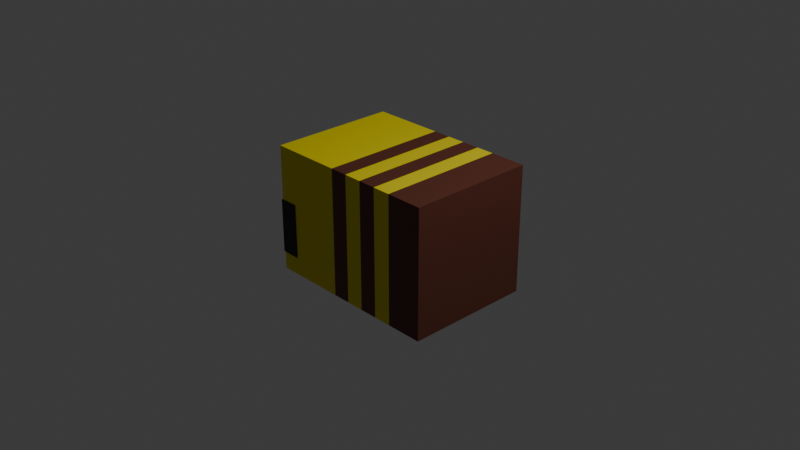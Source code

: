 # Source: bee.blend  (saved by Blender 4.3.34; exported with 4.5.12 LTS)
import bpy
from mathutils import Matrix  # noqa: F401  (used for matrix-valued properties, if any)

bpy.ops.wm.read_factory_settings(use_empty=True)
scene = bpy.context.scene
scene.name = 'Scene'

# ---- collections
col_collection = bpy.data.collections.new('Collection'); scene.collection.children.link(col_collection)

# ---- materials (node trees are filled in below, after node groups)
mat_brown = bpy.data.materials.new('brown')
mat_brown.alpha_threshold = 0.0
mat_brown.roughness = 0.5
mat_brown.line_color = (0.0, 0.0, 0.0, 1.0)
mat_yellow = bpy.data.materials.new('yellow')
mat_black = bpy.data.materials.new('black')
mat_blue = bpy.data.materials.new('blue')

# ---- material node trees
mat_brown.use_nodes = True; mat_brown.node_tree.nodes.clear()
_N = mat_brown.node_tree.nodes; _L = mat_brown.node_tree.links
n0 = _N.new('ShaderNodeOutputMaterial'); n0.name = 'Material Output'; n0.location = (300, 300)
n1 = _N.new('ShaderNodeBsdfPrincipled'); n1.name = 'Principled BSDF'; n1.location = (10, 300)
n1.inputs[0].default_value = (0.1144, 0.0319, 0.0185, 1.0)
n1.inputs[3].default_value = 1.45
_L.new(n1.outputs[0], n0.inputs[0])
n0.is_active_output = True
mat_yellow.use_nodes = True; mat_yellow.node_tree.nodes.clear()
_N = mat_yellow.node_tree.nodes; _L = mat_yellow.node_tree.links
n0 = _N.new('ShaderNodeBsdfPrincipled'); n0.name = 'Principled BSDF'; n0.location = (10, 300)
n0.inputs[0].default_value = (0.8003, 0.6738, 0.0, 1.0)
n1 = _N.new('ShaderNodeOutputMaterial'); n1.name = 'Material Output'; n1.location = (300, 300)
_L.new(n0.outputs[0], n1.inputs[0])
n1.is_active_output = True
mat_black.use_nodes = True; mat_black.node_tree.nodes.clear()
_N = mat_black.node_tree.nodes; _L = mat_black.node_tree.links
n0 = _N.new('ShaderNodeBsdfPrincipled'); n0.name = 'Principled BSDF'; n0.location = (10, 300)
n0.inputs[0].default_value = (0.0, 0.0, 0.0, 1.0)
n1 = _N.new('ShaderNodeOutputMaterial'); n1.name = 'Material Output'; n1.location = (300, 300)
_L.new(n0.outputs[0], n1.inputs[0])
n1.is_active_output = True
mat_blue.use_nodes = True; mat_blue.node_tree.nodes.clear()
_N = mat_blue.node_tree.nodes; _L = mat_blue.node_tree.links
n0 = _N.new('ShaderNodeBsdfPrincipled'); n0.name = 'Principled BSDF'; n0.location = (10, 300)
n0.inputs[0].default_value = (0.2016, 0.5841, 0.6376, 1.0)
n1 = _N.new('ShaderNodeOutputMaterial'); n1.name = 'Material Output'; n1.location = (300, 300)
_L.new(n0.outputs[0], n1.inputs[0])
n1.is_active_output = True

# ---- world
world_world = bpy.data.worlds.new('World'); scene.world = world_world
world_world.use_nodes = True; world_world.node_tree.nodes.clear()
_N = world_world.node_tree.nodes; _L = world_world.node_tree.links
n0 = _N.new('ShaderNodeOutputWorld'); n0.name = 'World Output'; n0.location = (300, 300)
n1 = _N.new('ShaderNodeBackground'); n1.name = 'Background'; n1.location = (10, 300)
n1.inputs[0].default_value = (0.05088, 0.05088, 0.05088, 1.0)
_L.new(n1.outputs[0], n0.inputs[0])
n0.is_active_output = True
world_world.color = (0.05088, 0.05088, 0.05088)
world_world.sun_shadow_jitter_overblur = 0.0

# ---- cameras
cam_camera = bpy.data.cameras.new('Camera')
cam_camera.clip_end = 100.0
cam_camera.ortho_scale = 7.314

# ---- lights
light_light = bpy.data.lights.new('Light', 'POINT')
light_light.energy = 1000.0
light_light.shadow_soft_size = 0.1

# ---- meshes
me_cube = bpy.data.meshes.new('Cube')
me_cube.from_pydata([(1.0, 1.0, 1.0), (1.0, 1.0, -1.0), (1.0, -1.0, 1.0), (1.0, -1.0, -1.0), (-1.0, 1.0, 1.0), (-1.0, 1.0, -1.0), (-1.0, -1.0, 1.0), (-1.0, -1.0, -1.0), (0.8, 1.0, -1.0), (0.6, 1.0, -1.0), (0.4, 1.0, -1.0), (0.2, 1.0, -1.0), (0.0, 1.0, -1.0), (-0.2, 1.0, -1.0), (-0.4, 1.0, -1.0), (-0.6, 1.0, -1.0), (-0.8, 1.0, -1.0), (0.8, -1.0, 1.0), (0.6, -1.0, 1.0), (0.4, -1.0, 1.0), (0.2, -1.0, 1.0), (0.0, -1.0, 1.0), (-0.2, -1.0, 1.0), (-0.4, -1.0, 1.0), (-0.6, -1.0, 1.0), (-0.8, -1.0, 1.0), (-0.8, -1.0, -1.0), (-0.6, -1.0, -1.0), (-0.4, -1.0, -1.0), (-0.2, -1.0, -1.0), (0.0, -1.0, -1.0), (0.2, -1.0, -1.0), (0.4, -1.0, -1.0), (0.6, -1.0, -1.0), (0.8, -1.0, -1.0), (-0.8, 1.0, 1.0), (-0.6, 1.0, 1.0), (-0.4, 1.0, 1.0), (-0.2, 1.0, 1.0), (0.0, 1.0, 1.0), (0.2, 1.0, 1.0), (0.4, 1.0, 1.0), (0.6, 1.0, 1.0), (0.8, 1.0, 1.0), (-1.0, -1.0, -0.7143), (-1.0, -1.0, 0.1429), (-1.0, -1.0, 0.4286), (-1.0, -1.0, 0.7143), (-1.0, 1.0, 0.7143), (-1.0, 1.0, 0.4286), (-1.0, 1.0, 0.1429), (-1.0, 1.0, -0.7143), (-0.8, -1.0, 0.7143), (-0.8, -1.0, 0.4286), (-0.8, -1.0, 0.1429), (-0.8, -1.0, -0.1429), (-0.8, -1.0, -0.4286), (-0.8, -1.0, -0.7143), (-0.8, 1.0, 0.7143), (-0.8, 1.0, 0.4286), (-0.8, 1.0, 0.1429), (-0.8, 1.0, -0.1429), (-0.8, 1.0, -0.4286), (-0.8, 1.0, -0.7143), (-1.0, 0.7143, -1.0), (-1.0, 0.4286, -1.0), (-1.0, 0.1429, -1.0), (-1.0, -0.1429, -1.0), (-1.0, -0.4286, -1.0), (-1.0, -0.7143, -1.0), (-1.0, -0.7143, 1.0), (-1.0, -0.4286, 1.0), (-1.0, -0.1429, 1.0), (-1.0, 0.1429, 1.0), (-1.0, 0.4286, 1.0), (-1.0, 0.7143, 1.0), (-1.0, -0.7143, -0.7143), (-1.0, -0.4286, -0.7143), (-1.0, 0.4286, -0.7143), (-1.0, 0.7143, -0.7143), (-1.0, -0.4286, -0.4286), (-1.0, 0.4286, -0.4286), (-1.0, -0.4286, -0.1429), (-1.0, 0.4286, -0.1429), (-1.0, -0.7143, 0.1429), (-1.0, -0.4286, 0.1429), (-1.0, 0.4286, 0.1429), (-1.0, 0.7143, 0.1429), (-1.0, -0.7143, 0.4286), (-1.0, -0.4286, 0.4286), (-1.0, 0.4286, 0.4286), (-1.0, 0.7143, 0.4286), (-1.0, -0.7143, 0.7143), (-1.0, -0.4286, 0.7143), (-1.0, 0.4286, 0.7143), (-1.0, 0.7143, 0.7143), (-1.011, -1.011, -0.7143), (-1.011, -1.011, -0.4286), (-1.011, -1.011, -0.1429), (-1.011, -1.011, 0.1429), (-1.011, 1.011, 0.1429), (-1.011, 1.011, -0.1429), (-1.011, 1.011, -0.4286), (-1.011, 1.011, -0.7143), (-0.8, -1.016, 0.1429), (-0.8, -1.016, -0.1429), (-0.8, -1.016, -0.4286), (-0.8, -1.016, -0.7143), (-0.8, 1.016, 0.1429), (-0.8, 1.016, -0.1429), (-0.8, 1.016, -0.4286), (-0.8, 1.016, -0.7143), (-1.016, 0.7143, -0.7143), (-1.016, 0.7143, 0.1429), (-1.016, -0.7143, -0.7143), (-1.016, -0.4286, -0.7143), (-1.016, 0.4286, -0.7143), (-1.016, -0.7143, -0.1429), (-1.016, -0.4286, -0.1429), (-1.016, 0.4286, -0.1429), (-1.016, 0.7143, -0.1429), (-1.016, -0.7143, 0.1429), (-1.016, -0.4286, 0.1429), (-1.016, 0.4286, 0.1429), (-1.016, -0.7143, 0.4286), (-1.016, -0.4286, 0.4286), (-1.016, 0.4286, 0.4286), (-1.016, 0.7143, 0.4286), (-1.016, -0.7143, 0.7143), (-1.016, -0.4286, 0.7143), (-1.016, 0.4286, 0.7143), (-1.016, 0.7143, 0.7143), (-1.016, -0.4286, -0.4286), (-1.016, 0.4286, -0.4286), (-1.014, 0.7199, -0.4286), (-1.014, -0.7199, -0.4286), (-1.014, -0.7199, -0.1429), (-1.0, 0.1429, 0.4286), (-1.0, -0.1429, 0.4286), (-1.0, 0.1429, 0.1429), (-1.0, -0.1429, 0.1429), (-1.0, -0.1429, 0.7143), (-1.0, 0.1429, 0.7143), (-1.0, -0.7143, -0.7143), (-1.0, -0.4286, -0.7143), (-1.0, 0.1429, -0.7143), (-1.0, 0.1429, -0.4286), (-1.0, 0.1429, -0.1429), (-1.0, -0.1429, -0.7143), (-1.0, -0.1429, -0.4286), (-1.0, -0.1429, -0.1429), (1.0, 0.7143, 1.0), (1.0, 0.4286, 1.0), (1.0, 0.1429, 1.0), (1.0, -0.1429, 1.0), (1.0, -0.4286, 1.0), (1.0, -0.7143, 1.0), (0.8, 0.7143, 1.0), (0.8, 0.4286, 1.0), (0.8, 0.1429, 1.0), (0.8, -0.1429, 1.0), (0.8, -0.4286, 1.0), (0.8, -0.7143, 1.0), (0.6, 0.7143, 1.0), (0.6, 0.4286, 1.0), (0.6, 0.1429, 1.0), (0.6, -0.1429, 1.0), (0.6, -0.4286, 1.0), (0.6, -0.7143, 1.0), (0.4, 0.7143, 1.0), (0.4, 0.4286, 1.0), (0.4, 0.1429, 1.0), (0.4, -0.1429, 1.0), (0.4, -0.4286, 1.0), (0.4, -0.7143, 1.0), (0.2, 0.7143, 1.0), (0.2, 0.4286, 1.0), (0.2, 0.1429, 1.0), (0.2, -0.1429, 1.0), (0.2, -0.4286, 1.0), (0.2, -0.7143, 1.0), (0.0, 0.7143, 1.0), (0.0, 0.4286, 1.0), (0.0, 0.1429, 1.0), (0.0, -0.1429, 1.0), (0.0, -0.4286, 1.0), (0.0, -0.7143, 1.0), (-0.2, 0.7143, 1.0), (-0.2, 0.4286, 1.0), (-0.2, 0.1429, 1.0), (-0.2, -0.1429, 1.0), (-0.2, -0.4286, 1.0), (-0.2, -0.7143, 1.0), (-0.4, 0.7143, 1.0), (-0.4, 0.4286, 1.0), (-0.4, 0.1429, 1.0), (-0.4, -0.1429, 1.0), (-0.4, -0.4286, 1.0), (-0.4, -0.7143, 1.0), (-0.6, 0.7143, 1.0), (-0.6, 0.4286, 1.0), (-0.6, 0.1429, 1.0), (-0.6, -0.1429, 1.0), (-0.6, -0.4286, 1.0), (-0.6, -0.7143, 1.0), (-0.8, 0.7143, 1.0), (-0.8, 0.4286, 1.0), (-0.8, 0.1429, 1.0), (-0.8, -0.1429, 1.0), (-0.8, -0.4286, 1.0), (-0.8, -0.7143, 1.0), (1.0, 1.0, 0.7143), (1.0, 1.0, 0.4286), (1.0, 1.0, 0.1429), (1.0, 1.0, -0.1429), (1.0, 1.0, -0.4286), (1.0, 1.0, -0.7143), (-0.6, 1.0, 0.7143), (-0.6, 1.0, 0.4286), (-0.6, 1.0, 0.1429), (-0.6, 1.0, -0.1429), (-0.6, 1.0, -0.4286), (-0.6, 1.0, -0.7143), (-0.4, 1.0, 0.7143), (-0.4, 1.0, 0.4286), (-0.4, 1.0, 0.1429), (-0.4, 1.0, -0.1429), (-0.4, 1.0, -0.4286), (-0.4, 1.0, -0.7143), (-0.2, 1.0, 0.7143), (-0.2, 1.0, 0.4286), (-0.2, 1.0, 0.1429), (-0.2, 1.0, -0.1429), (-0.2, 1.0, -0.4286), (-0.2, 1.0, -0.7143), (0.0, 1.0, 0.7143), (0.0, 1.0, 0.4286), (0.0, 1.0, 0.1429), (0.0, 1.0, -0.1429), (0.0, 1.0, -0.4286), (0.0, 1.0, -0.7143), (0.2, 1.0, 0.7143), (0.2, 1.0, 0.4286), (0.2, 1.0, 0.1429), (0.2, 1.0, -0.1429), (0.2, 1.0, -0.4286), (0.2, 1.0, -0.7143), (0.4, 1.0, 0.7143), (0.4, 1.0, 0.4286), (0.4, 1.0, 0.1429), (0.4, 1.0, -0.1429), (0.4, 1.0, -0.4286), (0.4, 1.0, -0.7143), (0.6, 1.0, 0.7143), (0.6, 1.0, 0.4286), (0.6, 1.0, 0.1429), (0.6, 1.0, -0.1429), (0.6, 1.0, -0.4286), (0.6, 1.0, -0.7143), (0.8, 1.0, 0.7143), (0.8, 1.0, 0.4286), (0.8, 1.0, 0.1429), (0.8, 1.0, -0.1429), (0.8, 1.0, -0.4286), (0.8, 1.0, -0.7143), (1.0, -0.7143, -1.0), (1.0, -0.4286, -1.0), (1.0, -0.1429, -1.0), (1.0, 0.1429, -1.0), (1.0, 0.4286, -1.0), (1.0, 0.7143, -1.0), (-0.8, 0.7143, -1.0), (-0.8, 0.4286, -1.0), (-0.8, 0.1429, -1.0), (-0.8, -0.1429, -1.0), (-0.8, -0.4286, -1.0), (-0.8, -0.7143, -1.0), (-0.6, 0.7143, -1.0), (-0.6, 0.4286, -1.0), (-0.6, 0.1429, -1.0), (-0.6, -0.1429, -1.0), (-0.6, -0.4286, -1.0), (-0.6, -0.7143, -1.0), (-0.4, 0.7143, -1.0), (-0.4, 0.4286, -1.0), (-0.4, 0.1429, -1.0), (-0.4, -0.1429, -1.0), (-0.4, -0.4286, -1.0), (-0.4, -0.7143, -1.0), (-0.2, 0.7143, -1.0), (-0.2, 0.4286, -1.0), (-0.2, 0.1429, -1.0), (-0.2, -0.1429, -1.0), (-0.2, -0.4286, -1.0), (-0.2, -0.7143, -1.0), (0.0, 0.7143, -1.0), (0.0, 0.4286, -1.0), (0.0, 0.1429, -1.0), (0.0, -0.1429, -1.0), (0.0, -0.4286, -1.0), (0.0, -0.7143, -1.0), (0.2, 0.7143, -1.0), (0.2, 0.4286, -1.0), (0.2, 0.1429, -1.0), (0.2, -0.1429, -1.0), (0.2, -0.4286, -1.0), (0.2, -0.7143, -1.0), (0.4, 0.7143, -1.0), (0.4, 0.4286, -1.0), (0.4, 0.1429, -1.0), (0.4, -0.1429, -1.0), (0.4, -0.4286, -1.0), (0.4, -0.7143, -1.0), (0.6, 0.7143, -1.0), (0.6, 0.4286, -1.0), (0.6, 0.1429, -1.0), (0.6, -0.1429, -1.0), (0.6, -0.4286, -1.0), (0.6, -0.7143, -1.0), (0.8, 0.7143, -1.0), (0.8, 0.4286, -1.0), (0.8, 0.1429, -1.0), (0.8, -0.1429, -1.0), (0.8, -0.4286, -1.0), (0.8, -0.7143, -1.0), (1.0, -1.0, 0.7143), (1.0, -1.0, 0.4286), (1.0, -1.0, 0.1429), (1.0, -1.0, -0.1429), (1.0, -1.0, -0.4286), (1.0, -1.0, -0.7143), (0.8, -1.0, 0.7143), (0.8, -1.0, 0.4286), (0.8, -1.0, 0.1429), (0.8, -1.0, -0.1429), (0.8, -1.0, -0.4286), (0.8, -1.0, -0.7143), (0.6, -1.0, 0.7143), (0.6, -1.0, 0.4286), (0.6, -1.0, 0.1429), (0.6, -1.0, -0.1429), (0.6, -1.0, -0.4286), (0.6, -1.0, -0.7143), (0.4, -1.0, 0.7143), (0.4, -1.0, 0.4286), (0.4, -1.0, 0.1429), (0.4, -1.0, -0.1429), (0.4, -1.0, -0.4286), (0.4, -1.0, -0.7143), (0.2, -1.0, 0.7143), (0.2, -1.0, 0.4286), (0.2, -1.0, 0.1429), (0.2, -1.0, -0.1429), (0.2, -1.0, -0.4286), (0.2, -1.0, -0.7143), (0.0, -1.0, 0.7143), (0.0, -1.0, 0.4286), (0.0, -1.0, 0.1429), (0.0, -1.0, -0.1429), (0.0, -1.0, -0.4286), (0.0, -1.0, -0.7143), (-0.2, -1.0, 0.7143), (-0.2, -1.0, 0.4286), (-0.2, -1.0, 0.1429), (-0.2, -1.0, -0.1429), (-0.2, -1.0, -0.4286), (-0.2, -1.0, -0.7143), (-0.4, -1.0, 0.7143), (-0.4, -1.0, 0.4286), (-0.4, -1.0, 0.1429), (-0.4, -1.0, -0.1429), (-0.4, -1.0, -0.4286), (-0.4, -1.0, -0.7143), (-0.6, -1.0, 0.7143), (-0.6, -1.0, 0.4286), (-0.6, -1.0, 0.1429), (-0.6, -1.0, -0.1429), (-0.6, -1.0, -0.4286), (-0.6, -1.0, -0.7143), (1.0, 0.7143, -0.4286), (1.0, 0.4286, -0.4286), (1.0, 0.1429, -0.4286), (1.0, -0.1429, -0.4286), (1.0, -0.4286, -0.4286), (1.0, -0.7143, -0.4286), (1.0, 0.7143, -0.7143), (1.0, 0.4286, -0.7143), (1.0, 0.1429, -0.7143), (1.0, -0.1429, -0.7143), (1.0, -0.4286, -0.7143), (1.0, -0.7143, -0.7143), (1.0, 0.7143, -0.1429), (1.0, 0.4286, -0.1429), (1.0, 0.1429, -0.1429), (1.0, -0.1429, -0.1429), (1.0, -0.4286, -0.1429), (1.0, -0.7143, -0.1429), (1.0, 0.7143, 0.1429), (1.0, 0.4286, 0.1429), (1.0, 0.1429, 0.1429), (1.0, -0.1429, 0.1429), (1.0, -0.4286, 0.1429), (1.0, -0.7143, 0.1429), (1.0, 0.7143, 0.7143), (1.0, 0.4286, 0.7143), (1.0, 0.1429, 0.7143), (1.0, -0.1429, 0.7143), (1.0, -0.4286, 0.7143), (1.0, -0.7143, 0.7143), (1.0, 0.7143, 0.4286), (1.0, 0.4286, 0.4286), (1.0, 0.1429, 0.4286), (1.0, -0.1429, 0.4286), (1.0, -0.4286, 0.4286), (1.0, -0.7143, 0.4286)], [], [(264, 216, 1, 8), (324, 265, 3, 34), (57, 44, 7, 26), (57, 378, 377, 56), (156, 162, 17, 2), (162, 168, 18, 17), (168, 174, 19, 18), (174, 180, 20, 19), (180, 186, 21, 20), (186, 192, 22, 21), (192, 198, 23, 22), (198, 204, 24, 23), (204, 210, 25, 24), (330, 336, 34, 3), (336, 342, 33, 34), (342, 348, 32, 33), (348, 354, 31, 32), (354, 360, 30, 31), (360, 366, 29, 30), (366, 372, 28, 29), (372, 378, 27, 28), (56, 377, 376, 55), (16, 271, 64, 5), (276, 282, 27, 26), (282, 288, 28, 27), (288, 294, 29, 28), (294, 300, 30, 29), (300, 306, 31, 30), (306, 312, 32, 31), (312, 318, 33, 32), (318, 324, 34, 33), (51, 63, 16, 5), (26, 27, 378, 57), (222, 228, 14, 15), (228, 234, 13, 14), (234, 240, 12, 13), (240, 246, 11, 12), (246, 252, 10, 11), (252, 258, 9, 10), (258, 264, 8, 9), (84, 85, 122, 121), (50, 49, 59, 60), (45, 54, 53, 46), (61, 62, 110, 109), (46, 47, 92, 88), (45, 84, 121, 99), (60, 61, 109, 108), (95, 91, 127, 131), (90, 94, 130, 126), (79, 78, 116, 112), (49, 91, 95, 48), (49, 50, 87, 91), (93, 89, 125, 129), (98, 105, 104, 99), (124, 128, 129, 125), (126, 130, 131, 127), (117, 121, 122, 118), (119, 123, 113, 120), (101, 120, 113, 100), (98, 99, 121, 117), (85, 82, 118, 122), (62, 63, 111, 110), (86, 87, 113, 123), (83, 86, 123, 119), (50, 60, 108, 100), (63, 51, 103, 111), (89, 88, 124, 125), (82, 80, 132, 118), (54, 45, 99, 104), (91, 90, 126, 127), (81, 83, 119, 133), (44, 57, 107, 96), (80, 77, 115, 132), (51, 79, 112, 103), (92, 93, 129, 128), (55, 54, 104, 105), (78, 81, 133, 116), (87, 50, 100, 113), (94, 95, 131, 130), (56, 55, 105, 106), (143, 44, 96, 114), (88, 92, 128, 124), (57, 56, 106, 107), (144, 76, 114, 115), (102, 134, 120, 101), (119, 120, 134, 133), (102, 103, 112, 134), (116, 133, 134, 112), (103, 102, 110, 111), (102, 101, 109, 110), (101, 100, 108, 109), (97, 106, 105, 98), (96, 107, 106, 97), (135, 136, 118, 132), (97, 98, 136, 135), (97, 135, 114, 96), (115, 114, 135, 132), (75, 4, 48, 95), (75, 95, 94, 74), (46, 88, 84, 45), (85, 84, 88, 89), (87, 86, 90, 91), (138, 140, 85, 89), (90, 86, 139, 137), (137, 139, 140, 138), (141, 142, 137, 138), (72, 73, 142, 141), (73, 74, 94, 142), (90, 137, 142, 94), (47, 6, 70, 92), (71, 93, 92, 70), (71, 72, 141, 93), (89, 93, 141, 138), (68, 69, 76, 144), (69, 7, 44, 76), (64, 65, 78, 79), (51, 5, 64, 79), (150, 140, 139, 147), (67, 148, 145, 66), (148, 149, 146, 145), (149, 150, 147, 146), (66, 145, 78, 65), (81, 78, 145, 146), (83, 81, 146, 147), (86, 83, 147, 139), (85, 140, 150, 82), (82, 150, 149, 80), (80, 149, 148, 77), (67, 68, 144, 148), (46, 53, 52, 47), (47, 52, 25, 6), (49, 48, 58, 59), (35, 58, 48, 4), (36, 35, 205, 199), (199, 205, 206, 200), (200, 206, 207, 201), (201, 207, 208, 202), (202, 208, 209, 203), (203, 209, 210, 204), (37, 36, 199, 193), (193, 199, 200, 194), (194, 200, 201, 195), (195, 201, 202, 196), (196, 202, 203, 197), (197, 203, 204, 198), (38, 37, 193, 187), (187, 193, 194, 188), (188, 194, 195, 189), (189, 195, 196, 190), (190, 196, 197, 191), (191, 197, 198, 192), (39, 38, 187, 181), (181, 187, 188, 182), (182, 188, 189, 183), (183, 189, 190, 184), (184, 190, 191, 185), (185, 191, 192, 186), (40, 39, 181, 175), (175, 181, 182, 176), (176, 182, 183, 177), (177, 183, 184, 178), (178, 184, 185, 179), (179, 185, 186, 180), (41, 40, 175, 169), (169, 175, 176, 170), (170, 176, 177, 171), (171, 177, 178, 172), (172, 178, 179, 173), (173, 179, 180, 174), (42, 41, 169, 163), (163, 169, 170, 164), (164, 170, 171, 165), (165, 171, 172, 166), (166, 172, 173, 167), (167, 173, 174, 168), (43, 42, 163, 157), (157, 163, 164, 158), (158, 164, 165, 159), (159, 165, 166, 160), (160, 166, 167, 161), (161, 167, 168, 162), (0, 43, 157, 151), (151, 157, 158, 152), (152, 158, 159, 153), (153, 159, 160, 154), (154, 160, 161, 155), (155, 161, 162, 156), (42, 43, 259, 253), (253, 259, 260, 254), (254, 260, 261, 255), (255, 261, 262, 256), (256, 262, 263, 257), (257, 263, 264, 258), (41, 42, 253, 247), (247, 253, 254, 248), (248, 254, 255, 249), (249, 255, 256, 250), (250, 256, 257, 251), (251, 257, 258, 252), (40, 41, 247, 241), (241, 247, 248, 242), (242, 248, 249, 243), (243, 249, 250, 244), (244, 250, 251, 245), (245, 251, 252, 246), (39, 40, 241, 235), (235, 241, 242, 236), (236, 242, 243, 237), (237, 243, 244, 238), (238, 244, 245, 239), (239, 245, 246, 240), (38, 39, 235, 229), (229, 235, 236, 230), (230, 236, 237, 231), (231, 237, 238, 232), (232, 238, 239, 233), (233, 239, 240, 234), (37, 38, 229, 223), (223, 229, 230, 224), (224, 230, 231, 225), (225, 231, 232, 226), (226, 232, 233, 227), (227, 233, 234, 228), (36, 37, 223, 217), (217, 223, 224, 218), (218, 224, 225, 219), (219, 225, 226, 220), (220, 226, 227, 221), (221, 227, 228, 222), (43, 0, 211, 259), (259, 211, 212, 260), (260, 212, 213, 261), (261, 213, 214, 262), (262, 214, 215, 263), (263, 215, 216, 264), (9, 8, 319, 313), (313, 319, 320, 314), (314, 320, 321, 315), (315, 321, 322, 316), (316, 322, 323, 317), (317, 323, 324, 318), (10, 9, 313, 307), (307, 313, 314, 308), (308, 314, 315, 309), (309, 315, 316, 310), (310, 316, 317, 311), (311, 317, 318, 312), (11, 10, 307, 301), (301, 307, 308, 302), (302, 308, 309, 303), (303, 309, 310, 304), (304, 310, 311, 305), (305, 311, 312, 306), (12, 11, 301, 295), (295, 301, 302, 296), (296, 302, 303, 297), (297, 303, 304, 298), (298, 304, 305, 299), (299, 305, 306, 300), (13, 12, 295, 289), (289, 295, 296, 290), (290, 296, 297, 291), (291, 297, 298, 292), (292, 298, 299, 293), (293, 299, 300, 294), (14, 13, 289, 283), (283, 289, 290, 284), (284, 290, 291, 285), (285, 291, 292, 286), (286, 292, 293, 287), (287, 293, 294, 288), (15, 14, 283, 277), (277, 283, 284, 278), (278, 284, 285, 279), (279, 285, 286, 280), (280, 286, 287, 281), (281, 287, 288, 282), (16, 15, 277, 271), (271, 277, 278, 272), (272, 278, 279, 273), (273, 279, 280, 274), (274, 280, 281, 275), (275, 281, 282, 276), (8, 1, 270, 319), (319, 270, 269, 320), (320, 269, 268, 321), (321, 268, 267, 322), (322, 267, 266, 323), (323, 266, 265, 324), (23, 24, 373, 367), (367, 373, 374, 368), (368, 374, 375, 369), (369, 375, 376, 370), (370, 376, 377, 371), (371, 377, 378, 372), (22, 23, 367, 361), (361, 367, 368, 362), (362, 368, 369, 363), (363, 369, 370, 364), (364, 370, 371, 365), (365, 371, 372, 366), (21, 22, 361, 355), (355, 361, 362, 356), (356, 362, 363, 357), (357, 363, 364, 358), (358, 364, 365, 359), (359, 365, 366, 360), (20, 21, 355, 349), (349, 355, 356, 350), (350, 356, 357, 351), (351, 357, 358, 352), (352, 358, 359, 353), (353, 359, 360, 354), (19, 20, 349, 343), (343, 349, 350, 344), (344, 350, 351, 345), (345, 351, 352, 346), (346, 352, 353, 347), (347, 353, 354, 348), (18, 19, 343, 337), (337, 343, 344, 338), (338, 344, 345, 339), (339, 345, 346, 340), (340, 346, 347, 341), (341, 347, 348, 342), (17, 18, 337, 331), (331, 337, 338, 332), (332, 338, 339, 333), (333, 339, 340, 334), (334, 340, 341, 335), (335, 341, 342, 336), (2, 17, 331, 325), (325, 331, 332, 326), (326, 332, 333, 327), (327, 333, 334, 328), (328, 334, 335, 329), (329, 335, 336, 330), (390, 384, 329, 330), (216, 215, 379, 385), (385, 379, 380, 386), (386, 380, 381, 387), (387, 381, 382, 388), (388, 382, 383, 389), (389, 383, 384, 390), (391, 214, 213, 397), (328, 396, 402, 327), (396, 395, 401, 402), (395, 394, 400, 401), (394, 393, 399, 400), (393, 392, 398, 399), (392, 391, 397, 398), (414, 408, 325, 326), (212, 211, 403, 409), (409, 403, 404, 410), (410, 404, 405, 411), (411, 405, 406, 412), (412, 406, 407, 413), (413, 407, 408, 414), (2, 325, 408, 156), (156, 408, 407, 155), (155, 407, 406, 154), (154, 406, 405, 153), (153, 405, 404, 152), (152, 404, 403, 151), (151, 403, 211, 0), (212, 409, 397, 213), (398, 397, 409, 410), (399, 398, 410, 411), (400, 399, 411, 412), (401, 400, 412, 413), (326, 327, 402, 414), (402, 401, 413, 414), (328, 329, 384, 396), (384, 383, 395, 396), (383, 382, 394, 395), (382, 381, 393, 394), (381, 380, 392, 393), (380, 379, 391, 392), (214, 391, 379, 215), (330, 3, 265, 390), (265, 266, 389, 390), (266, 267, 388, 389), (267, 268, 387, 388), (268, 269, 386, 387), (269, 270, 385, 386), (216, 385, 270, 1), (65, 64, 271, 272), (66, 65, 272, 273), (67, 66, 273, 274), (68, 67, 274, 275), (69, 68, 275, 276), (7, 69, 276, 26), (55, 376, 375, 54), (54, 375, 374, 53), (53, 374, 373, 52), (24, 25, 52, 373), (6, 25, 210, 70), (70, 210, 209, 71), (71, 209, 208, 72), (72, 208, 207, 73), (73, 207, 206, 74), (74, 206, 205, 75), (75, 205, 35, 4), (15, 16, 63, 222), (63, 62, 221, 222), (62, 61, 220, 221), (61, 60, 219, 220), (60, 59, 218, 219), (59, 58, 217, 218), (36, 217, 58, 35)])
me_cube.polygons.foreach_set('material_index', [0, 0, 1, 1, 0, 0, 1, 0, 1, 0, 1, 1, 1, 0, 0, 1, 0, 1, 0, 1, 1, 1, 1, 1, 1, 1, 0, 1, 0, 1, 0, 1, 1, 1, 1, 0, 1, 0, 1, 0, 3, 1, 1, 2, 1, 2, 2, 2, 2, 2, 1, 1, 2, 2, 2, 2, 3, 3, 2, 2, 3, 2, 3, 3, 2, 2, 2, 2, 2, 2, 2, 2, 2, 2, 2, 2, 2, 2, 2, 2, 2, 2, 2, 2, 2, 2, 2, 2, 2, 2, 2, 2, 2, 2, 2, 2, 2, 1, 1, 1, 1, 1, 1, 1, 1, 1, 1, 1, 1, 1, 1, 1, 1, 1, 1, 1, 1, 1, 1, 1, 1, 1, 1, 1, 1, 1, 1, 1, 1, 1, 1, 1, 1, 1, 1, 1, 1, 1, 1, 1, 1, 1, 1, 1, 1, 1, 1, 1, 1, 1, 1, 0, 0, 0, 0, 0, 0, 1, 1, 1, 1, 1, 1, 0, 0, 0, 0, 0, 0, 1, 1, 1, 1, 1, 1, 0, 0, 0, 0, 0, 0, 0, 0, 0, 0, 0, 0, 0, 0, 0, 0, 0, 0, 1, 1, 1, 1, 1, 1, 0, 0, 0, 0, 0, 0, 1, 1, 1, 1, 1, 1, 0, 0, 0, 0, 0, 0, 1, 1, 1, 1, 1, 1, 1, 1, 1, 1, 1, 1, 0, 0, 0, 0, 0, 0, 0, 0, 0, 0, 0, 0, 1, 1, 1, 1, 1, 1, 0, 0, 0, 0, 0, 0, 1, 1, 1, 1, 1, 1, 0, 0, 0, 0, 0, 0, 1, 1, 1, 1, 1, 1, 1, 1, 1, 1, 1, 1, 1, 1, 1, 1, 1, 1, 0, 0, 0, 0, 0, 0, 1, 1, 1, 1, 1, 1, 1, 1, 1, 1, 1, 1, 0, 0, 0, 0, 0, 0, 1, 1, 1, 1, 1, 1, 0, 0, 0, 0, 0, 0, 1, 1, 1, 1, 1, 1, 0, 0, 0, 0, 0, 0, 0, 0, 0, 0, 0, 0, 0, 0, 0, 0, 0, 0, 0, 0, 0, 0, 0, 0, 0, 0, 0, 0, 0, 0, 0, 0, 0, 0, 0, 0, 0, 0, 0, 0, 0, 0, 0, 0, 0, 0, 0, 0, 0, 0, 0, 0, 0, 0, 0, 0, 0, 0, 0, 0, 0, 1, 1, 1, 1, 1, 1, 1, 1, 1, 1, 1, 1, 1, 1, 1, 1, 1, 1, 1, 1, 1, 1, 1, 1])
_uv = me_cube.uv_layers.new(name='UVMap')
_uv.uv.foreach_set('vector', [0.4107, 0.475, 0.4107, 0.5, 0.375, 0.5, 0.375, 0.475, 0.35, 0.7143, 0.375, 0.7143, 0.375, 0.75, 0.35, 0.75, 0.4107, 0.975, 0.4107, 1.0, 0.375, 1.0, 0.375, 0.975, 0.4107, 0.975, 0.4107, 0.95, 0.4464, 0.95, 0.4464, 0.975, 0.625, 0.7143, 0.65, 0.7143, 0.65, 0.75, 0.625, 0.75, 0.65, 0.7143, 0.675, 0.7143, 0.675, 0.75, 0.65, 0.75, 0.675, 0.7143, 0.7, 0.7143, 0.7, 0.75, 0.675, 0.75, 0.7, 0.7143, 0.725, 0.7143, 0.725, 0.75, 0.7, 0.75, 0.725, 0.7143, 0.75, 0.7143, 0.75, 0.75, 0.725, 0.75, 0.75, 0.7143, 0.775, 0.7143, 0.775, 0.75, 0.75, 0.75, 0.775, 0.7143, 0.8, 0.7143, 0.8, 0.75, 0.775, 0.75, 0.8, 0.7143, 0.825, 0.7143, 0.825, 0.75, 0.8, 0.75, 0.825, 0.7143, 0.85, 0.7143, 0.85, 0.75, 0.825, 0.75, 0.4107, 0.75, 0.4107, 0.775, 0.375, 0.775, 0.375, 0.75, 0.4107, 0.775, 0.4107, 0.8, 0.375, 0.8, 0.375, 0.775, 0.4107, 0.8, 0.4107, 0.825, 0.375, 0.825, 0.375, 0.8, 0.4107, 0.825, 0.4107, 0.85, 0.375, 0.85, 0.375, 0.825, 0.4107, 0.85, 0.4107, 0.875, 0.375, 0.875, 0.375, 0.85, 0.4107, 0.875, 0.4107, 0.9, 0.375, 0.9, 0.375, 0.875, 0.4107, 0.9, 0.4107, 0.925, 0.375, 0.925, 0.375, 0.9, 0.4107, 0.925, 0.4107, 0.95, 0.375, 0.95, 0.375, 0.925, 0.4464, 0.975, 0.4464, 0.95, 0.4821, 0.95, 0.4821, 0.975, 0.15, 0.5, 0.15, 0.5357, 0.125, 0.5357, 0.125, 0.5, 0.15, 0.7143, 0.175, 0.7143, 0.175, 0.75, 0.15, 0.75, 0.175, 0.7143, 0.2, 0.7143, 0.2, 0.75, 0.175, 0.75, 0.2, 0.7143, 0.225, 0.7143, 0.225, 0.75, 0.2, 0.75, 0.225, 0.7143, 0.25, 0.7143, 0.25, 0.75, 0.225, 0.75, 0.25, 0.7143, 0.275, 0.7143, 0.275, 0.75, 0.25, 0.75, 0.275, 0.7143, 0.3, 0.7143, 0.3, 0.75, 0.275, 0.75, 0.3, 0.7143, 0.325, 0.7143, 0.325, 0.75, 0.3, 0.75, 0.325, 0.7143, 0.35, 0.7143, 0.35, 0.75, 0.325, 0.75, 0.4107, 0.25, 0.4107, 0.275, 0.375, 0.275, 0.375, 0.25, 0.375, 0.975, 0.375, 0.95, 0.4107, 0.95, 0.4107, 0.975, 0.4107, 0.3, 0.4107, 0.325, 0.375, 0.325, 0.375, 0.3, 0.4107, 0.325, 0.4107, 0.35, 0.375, 0.35, 0.375, 0.325, 0.4107, 0.35, 0.4107, 0.375, 0.375, 0.375, 0.375, 0.35, 0.4107, 0.375, 0.4107, 0.4, 0.375, 0.4, 0.375, 0.375, 0.4107, 0.4, 0.4107, 0.425, 0.375, 0.425, 0.375, 0.4, 0.4107, 0.425, 0.4107, 0.45, 0.375, 0.45, 0.375, 0.425, 0.4107, 0.45, 0.4107, 0.475, 0.375, 0.475, 0.375, 0.45, 0.5179, 0.03571, 0.5179, 0.07143, 0.5179, 0.07143, 0.5179, 0.03571, 0.5179, 0.25, 0.5536, 0.25, 0.5536, 0.275, 0.5179, 0.275, 0.5179, 1.0, 0.5179, 0.975, 0.5536, 0.975, 0.5536, 0.0, 0.4821, 0.275, 0.4464, 0.275, 0.4464, 0.275, 0.4821, 0.275, 0.5536, 0.0, 0.5893, 0.0, 0.5893, 0.03571, 0.5536, 0.03571, 0.5179, 0.0, 0.5179, 0.03571, 0.5179, 0.03571, 0.5179, 0.0, 0.5179, 0.275, 0.4821, 0.275, 0.4821, 0.275, 0.5179, 0.275, 0.5893, 0.2143, 0.5536, 0.2143, 0.5536, 0.2143, 0.5893, 0.2143, 0.5536, 0.1786, 0.5893, 0.1786, 0.5893, 0.1786, 0.5536, 0.1786, 0.4107, 0.2143, 0.4107, 0.1786, 0.4107, 0.1786, 0.4107, 0.2143, 0.5536, 0.25, 0.5536, 0.2143, 0.5893, 0.2143, 0.5893, 0.25, 0.5536, 0.25, 0.5179, 0.25, 0.5179, 0.2143, 0.5536, 0.2143, 0.5893, 0.07143, 0.5536, 0.07143, 0.5536, 0.07143, 0.5893, 0.07143, 0.4821, 0.0, 0.4821, 0.975, 0.5179, 0.975, 0.5179, 1.0, 0.5536, 0.03571, 0.5893, 0.03571, 0.5893, 0.07143, 0.5536, 0.07143, 0.5536, 0.1786, 0.5893, 0.1786, 0.5893, 0.2143, 0.5536, 0.2143, 0.4821, 0.03571, 0.5179, 0.03571, 0.5179, 0.07143, 0.4821, 0.07143, 0.4821, 0.1786, 0.5179, 0.1786, 0.5179, 0.2143, 0.4821, 0.2143, 0.0, 0.0, 0.4821, 0.2143, 0.5179, 0.2143, 0.5179, 0.25, 0.4821, 0.0, 0.5179, 0.0, 0.5179, 0.03571, 0.4821, 0.03571, 0.5179, 0.07143, 0.4821, 0.07143, 0.4821, 0.07143, 0.5179, 0.07143, 0.4464, 0.275, 0.4107, 0.275, 0.4107, 0.275, 0.4464, 0.275, 0.5179, 0.1786, 0.5179, 0.2143, 0.5179, 0.2143, 0.5179, 0.1786, 0.4821, 0.1786, 0.5179, 0.1786, 0.5179, 0.1786, 0.4821, 0.1786, 0.5179, 0.25, 0.5179, 0.275, 0.5179, 0.275, 0.5179, 0.25, 0.4107, 0.275, 0.4107, 0.25, 0.4107, 0.25, 0.4107, 0.275, 0.5536, 0.07143, 0.5536, 0.03571, 0.5536, 0.03571, 0.5536, 0.07143, 0.4821, 0.07143, 0.4464, 0.07143, 0.4464, 0.07143, 0.4821, 0.07143, 0.5179, 0.975, 0.5179, 1.0, 0.5179, 1.0, 0.5179, 0.975, 0.5536, 0.2143, 0.5536, 0.1786, 0.5536, 0.1786, 0.5536, 0.2143, 0.4464, 0.1786, 0.4821, 0.1786, 0.4821, 0.1786, 0.4464, 0.1786, 0.4107, 1.0, 0.4107, 0.975, 0.4107, 0.975, 0.4107, 1.0, 0.4464, 0.07143, 0.4107, 0.07143, 0.4107, 0.07143, 0.4464, 0.07143, 0.4107, 0.25, 0.4107, 0.2143, 0.4107, 0.2143, 0.4107, 0.25, 0.5893, 0.03571, 0.5893, 0.07143, 0.5893, 0.07143, 0.5893, 0.03571, 0.4821, 0.975, 0.5179, 0.975, 0.5179, 0.975, 0.4821, 0.975, 0.4107, 0.1786, 0.4464, 0.1786, 0.4464, 0.1786, 0.4107, 0.1786, 0.5179, 0.2143, 0.5179, 0.25, 0.5179, 0.25, 0.5179, 0.2143, 0.5893, 0.1786, 0.5893, 0.2143, 0.5893, 0.2143, 0.5893, 0.1786, 0.4464, 0.975, 0.4821, 0.975, 0.4821, 0.975, 0.4464, 0.975, 0.4107, 0.03571, 0.4107, 0.0, 0.4107, 0.0, 0.4107, 0.03571, 0.5536, 0.03571, 0.5893, 0.03571, 0.5893, 0.03571, 0.5536, 0.03571, 0.4107, 0.975, 0.4464, 0.975, 0.4464, 0.975, 0.4107, 0.975, 0.4107, 0.07143, 0.4107, 0.03571, 0.4107, 0.03571, 0.4107, 0.07143, 0.0, 0.0, 0.0, 0.0, 0.4821, 0.2143, 0.0, 0.0, 0.4821, 0.1786, 0.4821, 0.2143, 0.0, 0.0, 0.4464, 0.1786, 0.0, 0.0, 0.4107, 0.25, 0.4107, 0.2143, 0.0, 0.0, 0.4107, 0.1786, 0.4464, 0.1786, 0.0, 0.0, 0.4107, 0.2143, 0.4107, 0.25, 0.0, 0.0, 0.4464, 0.275, 0.4107, 0.275, 0.0, 0.0, 0.0, 0.0, 0.4821, 0.275, 0.4464, 0.275, 0.0, 0.0, 0.5179, 0.25, 0.5179, 0.275, 0.4821, 0.275, 0.4464, 0.0, 0.4464, 0.975, 0.4821, 0.975, 0.4821, 0.0, 0.4107, 1.0, 0.4107, 0.975, 0.4464, 0.975, 0.4464, 0.0, 0.4464, 0.03571, 0.4821, 0.03571, 0.4821, 0.07143, 0.4464, 0.07143, 0.4464, 0.0, 0.4821, 0.0, 0.4821, 0.03571, 0.4464, 0.03571, 0.4464, 0.0, 0.4464, 0.03571, 0.4107, 0.03571, 0.4107, 0.0, 0.4107, 0.07143, 0.4107, 0.03571, 0.4464, 0.03571, 0.4464, 0.07143, 0.875, 0.5357, 0.625, 0.25, 0.5893, 0.25, 0.5893, 0.2143, 0.875, 0.5357, 0.5893, 0.2143, 0.5893, 0.1786, 0.875, 0.5714, 0.5536, 0.0, 0.5536, 0.03571, 0.5179, 0.03571, 0.5179, 0.0, 0.5179, 0.07143, 0.5179, 0.03571, 0.5536, 0.03571, 0.5536, 0.07143, 0.5179, 0.2143, 0.5179, 0.1786, 0.5536, 0.1786, 0.5536, 0.2143, 0.5536, 0.1071, 0.5179, 0.1071, 0.5179, 0.07143, 0.5536, 0.07143, 0.5536, 0.1786, 0.5179, 0.1786, 0.5179, 0.1429, 0.5536, 0.1429, 0.5536, 0.1429, 0.5179, 0.1429, 0.5179, 0.1071, 0.5536, 0.1071, 0.7143, 0.375, 0.7143, 0.375, 0.5536, 0.1429, 0.5536, 0.1071, 0.875, 0.6429, 0.875, 0.6071, 0.7143, 0.375, 0.7143, 0.375, 0.875, 0.6071, 0.875, 0.5714, 0.5893, 0.1786, 0.7143, 0.375, 0.5536, 0.1786, 0.5536, 0.1429, 0.7143, 0.375, 0.5893, 0.1786, 0.5893, 0.0, 0.875, 0.75, 0.875, 0.7143, 0.5893, 0.03571, 0.875, 0.6786, 0.5893, 0.07143, 0.5893, 0.03571, 0.875, 0.7143, 0.875, 0.6786, 0.875, 0.6429, 0.7143, 0.375, 0.5893, 0.07143, 0.5536, 0.07143, 0.5893, 0.07143, 0.7143, 0.375, 0.5536, 0.1071, 0.125, 0.6786, 0.125, 0.7143, 0.4107, 0.03571, 0.4107, 0.07143, 0.125, 0.7143, 0.375, 1.0, 0.4107, 1.0, 0.4107, 0.03571, 0.125, 0.5357, 0.125, 0.5714, 0.4107, 0.1786, 0.4107, 0.2143, 0.4107, 0.25, 0.125, 0.5, 0.125, 0.5357, 0.4107, 0.2143, 0.4196, 0.2411, 0.5179, 0.1071, 0.5179, 0.1429, 0.4196, 0.2589, 0.125, 0.6429, 0.2232, 0.5089, 0.2232, 0.4911, 0.125, 0.6071, 0.2232, 0.5089, 0.3214, 0.375, 0.3214, 0.375, 0.2232, 0.4911, 0.3214, 0.375, 0.4196, 0.2411, 0.4196, 0.2589, 0.3214, 0.375, 0.125, 0.6071, 0.2232, 0.4911, 0.4107, 0.1786, 0.125, 0.5714, 0.4464, 0.1786, 0.4107, 0.1786, 0.2232, 0.4911, 0.3214, 0.375, 0.4821, 0.1786, 0.4464, 0.1786, 0.3214, 0.375, 0.4196, 0.2589, 0.5179, 0.1786, 0.4821, 0.1786, 0.4196, 0.2589, 0.5179, 0.1429, 0.5179, 0.07143, 0.5179, 0.1071, 0.4196, 0.2411, 0.4821, 0.07143, 0.4821, 0.07143, 0.4196, 0.2411, 0.3214, 0.375, 0.4464, 0.07143, 0.4464, 0.07143, 0.3214, 0.375, 0.2232, 0.5089, 0.4107, 0.07143, 0.125, 0.6429, 0.125, 0.6786, 0.4107, 0.07143, 0.2232, 0.5089, 0.5536, 0.0, 0.5536, 0.975, 0.5893, 0.975, 0.5893, 0.0, 0.5893, 0.0, 0.5893, 0.975, 0.625, 0.975, 0.875, 0.75, 0.5536, 0.25, 0.5893, 0.25, 0.5893, 0.275, 0.5536, 0.275, 0.625, 0.275, 0.5893, 0.275, 0.5893, 0.25, 0.625, 0.25, 0.825, 0.5, 0.85, 0.5, 0.85, 0.5357, 0.825, 0.5357, 0.825, 0.5357, 0.85, 0.5357, 0.85, 0.5714, 0.825, 0.5714, 0.825, 0.5714, 0.85, 0.5714, 0.85, 0.6071, 0.825, 0.6071, 0.825, 0.6071, 0.85, 0.6071, 0.85, 0.6429, 0.825, 0.6429, 0.825, 0.6429, 0.85, 0.6429, 0.85, 0.6786, 0.825, 0.6786, 0.825, 0.6786, 0.85, 0.6786, 0.85, 0.7143, 0.825, 0.7143, 0.8, 0.5, 0.825, 0.5, 0.825, 0.5357, 0.8, 0.5357, 0.8, 0.5357, 0.825, 0.5357, 0.825, 0.5714, 0.8, 0.5714, 0.8, 0.5714, 0.825, 0.5714, 0.825, 0.6071, 0.8, 0.6071, 0.8, 0.6071, 0.825, 0.6071, 0.825, 0.6429, 0.8, 0.6429, 0.8, 0.6429, 0.825, 0.6429, 0.825, 0.6786, 0.8, 0.6786, 0.8, 0.6786, 0.825, 0.6786, 0.825, 0.7143, 0.8, 0.7143, 0.775, 0.5, 0.8, 0.5, 0.8, 0.5357, 0.775, 0.5357, 0.775, 0.5357, 0.8, 0.5357, 0.8, 0.5714, 0.775, 0.5714, 0.775, 0.5714, 0.8, 0.5714, 0.8, 0.6071, 0.775, 0.6071, 0.775, 0.6071, 0.8, 0.6071, 0.8, 0.6429, 0.775, 0.6429, 0.775, 0.6429, 0.8, 0.6429, 0.8, 0.6786, 0.775, 0.6786, 0.775, 0.6786, 0.8, 0.6786, 0.8, 0.7143, 0.775, 0.7143, 0.75, 0.5, 0.775, 0.5, 0.775, 0.5357, 0.75, 0.5357, 0.75, 0.5357, 0.775, 0.5357, 0.775, 0.5714, 0.75, 0.5714, 0.75, 0.5714, 0.775, 0.5714, 0.775, 0.6071, 0.75, 0.6071, 0.75, 0.6071, 0.775, 0.6071, 0.775, 0.6429, 0.75, 0.6429, 0.75, 0.6429, 0.775, 0.6429, 0.775, 0.6786, 0.75, 0.6786, 0.75, 0.6786, 0.775, 0.6786, 0.775, 0.7143, 0.75, 0.7143, 0.725, 0.5, 0.75, 0.5, 0.75, 0.5357, 0.725, 0.5357, 0.725, 0.5357, 0.75, 0.5357, 0.75, 0.5714, 0.725, 0.5714, 0.725, 0.5714, 0.75, 0.5714, 0.75, 0.6071, 0.725, 0.6071, 0.725, 0.6071, 0.75, 0.6071, 0.75, 0.6429, 0.725, 0.6429, 0.725, 0.6429, 0.75, 0.6429, 0.75, 0.6786, 0.725, 0.6786, 0.725, 0.6786, 0.75, 0.6786, 0.75, 0.7143, 0.725, 0.7143, 0.7, 0.5, 0.725, 0.5, 0.725, 0.5357, 0.7, 0.5357, 0.7, 0.5357, 0.725, 0.5357, 0.725, 0.5714, 0.7, 0.5714, 0.7, 0.5714, 0.725, 0.5714, 0.725, 0.6071, 0.7, 0.6071, 0.7, 0.6071, 0.725, 0.6071, 0.725, 0.6429, 0.7, 0.6429, 0.7, 0.6429, 0.725, 0.6429, 0.725, 0.6786, 0.7, 0.6786, 0.7, 0.6786, 0.725, 0.6786, 0.725, 0.7143, 0.7, 0.7143, 0.675, 0.5, 0.7, 0.5, 0.7, 0.5357, 0.675, 0.5357, 0.675, 0.5357, 0.7, 0.5357, 0.7, 0.5714, 0.675, 0.5714, 0.675, 0.5714, 0.7, 0.5714, 0.7, 0.6071, 0.675, 0.6071, 0.675, 0.6071, 0.7, 0.6071, 0.7, 0.6429, 0.675, 0.6429, 0.675, 0.6429, 0.7, 0.6429, 0.7, 0.6786, 0.675, 0.6786, 0.675, 0.6786, 0.7, 0.6786, 0.7, 0.7143, 0.675, 0.7143, 0.65, 0.5, 0.675, 0.5, 0.675, 0.5357, 0.65, 0.5357, 0.65, 0.5357, 0.675, 0.5357, 0.675, 0.5714, 0.65, 0.5714, 0.65, 0.5714, 0.675, 0.5714, 0.675, 0.6071, 0.65, 0.6071, 0.65, 0.6071, 0.675, 0.6071, 0.675, 0.6429, 0.65, 0.6429, 0.65, 0.6429, 0.675, 0.6429, 0.675, 0.6786, 0.65, 0.6786, 0.65, 0.6786, 0.675, 0.6786, 0.675, 0.7143, 0.65, 0.7143, 0.625, 0.5, 0.65, 0.5, 0.65, 0.5357, 0.625, 0.5357, 0.625, 0.5357, 0.65, 0.5357, 0.65, 0.5714, 0.625, 0.5714, 0.625, 0.5714, 0.65, 0.5714, 0.65, 0.6071, 0.625, 0.6071, 0.625, 0.6071, 0.65, 0.6071, 0.65, 0.6429, 0.625, 0.6429, 0.625, 0.6429, 0.65, 0.6429, 0.65, 0.6786, 0.625, 0.6786, 0.625, 0.6786, 0.65, 0.6786, 0.65, 0.7143, 0.625, 0.7143, 0.625, 0.45, 0.625, 0.475, 0.5893, 0.475, 0.5893, 0.45, 0.5893, 0.45, 0.5893, 0.475, 0.5536, 0.475, 0.5536, 0.45, 0.5536, 0.45, 0.5536, 0.475, 0.5179, 0.475, 0.5179, 0.45, 0.5179, 0.45, 0.5179, 0.475, 0.4821, 0.475, 0.4821, 0.45, 0.4821, 0.45, 0.4821, 0.475, 0.4464, 0.475, 0.4464, 0.45, 0.4464, 0.45, 0.4464, 0.475, 0.4107, 0.475, 0.4107, 0.45, 0.625, 0.425, 0.625, 0.45, 0.5893, 0.45, 0.5893, 0.425, 0.5893, 0.425, 0.5893, 0.45, 0.5536, 0.45, 0.5536, 0.425, 0.5536, 0.425, 0.5536, 0.45, 0.5179, 0.45, 0.5179, 0.425, 0.5179, 0.425, 0.5179, 0.45, 0.4821, 0.45, 0.4821, 0.425, 0.4821, 0.425, 0.4821, 0.45, 0.4464, 0.45, 0.4464, 0.425, 0.4464, 0.425, 0.4464, 0.45, 0.4107, 0.45, 0.4107, 0.425, 0.625, 0.4, 0.625, 0.425, 0.5893, 0.425, 0.5893, 0.4, 0.5893, 0.4, 0.5893, 0.425, 0.5536, 0.425, 0.5536, 0.4, 0.5536, 0.4, 0.5536, 0.425, 0.5179, 0.425, 0.5179, 0.4, 0.5179, 0.4, 0.5179, 0.425, 0.4821, 0.425, 0.4821, 0.4, 0.4821, 0.4, 0.4821, 0.425, 0.4464, 0.425, 0.4464, 0.4, 0.4464, 0.4, 0.4464, 0.425, 0.4107, 0.425, 0.4107, 0.4, 0.625, 0.375, 0.625, 0.4, 0.5893, 0.4, 0.5893, 0.375, 0.5893, 0.375, 0.5893, 0.4, 0.5536, 0.4, 0.5536, 0.375, 0.5536, 0.375, 0.5536, 0.4, 0.5179, 0.4, 0.5179, 0.375, 0.5179, 0.375, 0.5179, 0.4, 0.4821, 0.4, 0.4821, 0.375, 0.4821, 0.375, 0.4821, 0.4, 0.4464, 0.4, 0.4464, 0.375, 0.4464, 0.375, 0.4464, 0.4, 0.4107, 0.4, 0.4107, 0.375, 0.625, 0.35, 0.625, 0.375, 0.5893, 0.375, 0.5893, 0.35, 0.5893, 0.35, 0.5893, 0.375, 0.5536, 0.375, 0.5536, 0.35, 0.5536, 0.35, 0.5536, 0.375, 0.5179, 0.375, 0.5179, 0.35, 0.5179, 0.35, 0.5179, 0.375, 0.4821, 0.375, 0.4821, 0.35, 0.4821, 0.35, 0.4821, 0.375, 0.4464, 0.375, 0.4464, 0.35, 0.4464, 0.35, 0.4464, 0.375, 0.4107, 0.375, 0.4107, 0.35, 0.625, 0.325, 0.625, 0.35, 0.5893, 0.35, 0.5893, 0.325, 0.5893, 0.325, 0.5893, 0.35, 0.5536, 0.35, 0.5536, 0.325, 0.5536, 0.325, 0.5536, 0.35, 0.5179, 0.35, 0.5179, 0.325, 0.5179, 0.325, 0.5179, 0.35, 0.4821, 0.35, 0.4821, 0.325, 0.4821, 0.325, 0.4821, 0.35, 0.4464, 0.35, 0.4464, 0.325, 0.4464, 0.325, 0.4464, 0.35, 0.4107, 0.35, 0.4107, 0.325, 0.625, 0.3, 0.625, 0.325, 0.5893, 0.325, 0.5893, 0.3, 0.5893, 0.3, 0.5893, 0.325, 0.5536, 0.325, 0.5536, 0.3, 0.5536, 0.3, 0.5536, 0.325, 0.5179, 0.325, 0.5179, 0.3, 0.5179, 0.3, 0.5179, 0.325, 0.4821, 0.325, 0.4821, 0.3, 0.4821, 0.3, 0.4821, 0.325, 0.4464, 0.325, 0.4464, 0.3, 0.4464, 0.3, 0.4464, 0.325, 0.4107, 0.325, 0.4107, 0.3, 0.625, 0.475, 0.625, 0.5, 0.5893, 0.5, 0.5893, 0.475, 0.5893, 0.475, 0.5893, 0.5, 0.5536, 0.5, 0.5536, 0.475, 0.5536, 0.475, 0.5536, 0.5, 0.5179, 0.5, 0.5179, 0.475, 0.5179, 0.475, 0.5179, 0.5, 0.4821, 0.5, 0.4821, 0.475, 0.4821, 0.475, 0.4821, 0.5, 0.4464, 0.5, 0.4464, 0.475, 0.4464, 0.475, 0.4464, 0.5, 0.4107, 0.5, 0.4107, 0.475, 0.325, 0.5, 0.35, 0.5, 0.35, 0.5357, 0.325, 0.5357, 0.325, 0.5357, 0.35, 0.5357, 0.35, 0.5714, 0.325, 0.5714, 0.325, 0.5714, 0.35, 0.5714, 0.35, 0.6071, 0.325, 0.6071, 0.325, 0.6071, 0.35, 0.6071, 0.35, 0.6429, 0.325, 0.6429, 0.325, 0.6429, 0.35, 0.6429, 0.35, 0.6786, 0.325, 0.6786, 0.325, 0.6786, 0.35, 0.6786, 0.35, 0.7143, 0.325, 0.7143, 0.3, 0.5, 0.325, 0.5, 0.325, 0.5357, 0.3, 0.5357, 0.3, 0.5357, 0.325, 0.5357, 0.325, 0.5714, 0.3, 0.5714, 0.3, 0.5714, 0.325, 0.5714, 0.325, 0.6071, 0.3, 0.6071, 0.3, 0.6071, 0.325, 0.6071, 0.325, 0.6429, 0.3, 0.6429, 0.3, 0.6429, 0.325, 0.6429, 0.325, 0.6786, 0.3, 0.6786, 0.3, 0.6786, 0.325, 0.6786, 0.325, 0.7143, 0.3, 0.7143, 0.275, 0.5, 0.3, 0.5, 0.3, 0.5357, 0.275, 0.5357, 0.275, 0.5357, 0.3, 0.5357, 0.3, 0.5714, 0.275, 0.5714, 0.275, 0.5714, 0.3, 0.5714, 0.3, 0.6071, 0.275, 0.6071, 0.275, 0.6071, 0.3, 0.6071, 0.3, 0.6429, 0.275, 0.6429, 0.275, 0.6429, 0.3, 0.6429, 0.3, 0.6786, 0.275, 0.6786, 0.275, 0.6786, 0.3, 0.6786, 0.3, 0.7143, 0.275, 0.7143, 0.25, 0.5, 0.275, 0.5, 0.275, 0.5357, 0.25, 0.5357, 0.25, 0.5357, 0.275, 0.5357, 0.275, 0.5714, 0.25, 0.5714, 0.25, 0.5714, 0.275, 0.5714, 0.275, 0.6071, 0.25, 0.6071, 0.25, 0.6071, 0.275, 0.6071, 0.275, 0.6429, 0.25, 0.6429, 0.25, 0.6429, 0.275, 0.6429, 0.275, 0.6786, 0.25, 0.6786, 0.25, 0.6786, 0.275, 0.6786, 0.275, 0.7143, 0.25, 0.7143, 0.225, 0.5, 0.25, 0.5, 0.25, 0.5357, 0.225, 0.5357, 0.225, 0.5357, 0.25, 0.5357, 0.25, 0.5714, 0.225, 0.5714, 0.225, 0.5714, 0.25, 0.5714, 0.25, 0.6071, 0.225, 0.6071, 0.225, 0.6071, 0.25, 0.6071, 0.25, 0.6429, 0.225, 0.6429, 0.225, 0.6429, 0.25, 0.6429, 0.25, 0.6786, 0.225, 0.6786, 0.225, 0.6786, 0.25, 0.6786, 0.25, 0.7143, 0.225, 0.7143, 0.2, 0.5, 0.225, 0.5, 0.225, 0.5357, 0.2, 0.5357, 0.2, 0.5357, 0.225, 0.5357, 0.225, 0.5714, 0.2, 0.5714, 0.2, 0.5714, 0.225, 0.5714, 0.225, 0.6071, 0.2, 0.6071, 0.2, 0.6071, 0.225, 0.6071, 0.225, 0.6429, 0.2, 0.6429, 0.2, 0.6429, 0.225, 0.6429, 0.225, 0.6786, 0.2, 0.6786, 0.2, 0.6786, 0.225, 0.6786, 0.225, 0.7143, 0.2, 0.7143, 0.175, 0.5, 0.2, 0.5, 0.2, 0.5357, 0.175, 0.5357, 0.175, 0.5357, 0.2, 0.5357, 0.2, 0.5714, 0.175, 0.5714, 0.175, 0.5714, 0.2, 0.5714, 0.2, 0.6071, 0.175, 0.6071, 0.175, 0.6071, 0.2, 0.6071, 0.2, 0.6429, 0.175, 0.6429, 0.175, 0.6429, 0.2, 0.6429, 0.2, 0.6786, 0.175, 0.6786, 0.175, 0.6786, 0.2, 0.6786, 0.2, 0.7143, 0.175, 0.7143, 0.15, 0.5, 0.175, 0.5, 0.175, 0.5357, 0.15, 0.5357, 0.15, 0.5357, 0.175, 0.5357, 0.175, 0.5714, 0.15, 0.5714, 0.15, 0.5714, 0.175, 0.5714, 0.175, 0.6071, 0.15, 0.6071, 0.15, 0.6071, 0.175, 0.6071, 0.175, 0.6429, 0.15, 0.6429, 0.15, 0.6429, 0.175, 0.6429, 0.175, 0.6786, 0.15, 0.6786, 0.15, 0.6786, 0.175, 0.6786, 0.175, 0.7143, 0.15, 0.7143, 0.35, 0.5, 0.375, 0.5, 0.375, 0.5357, 0.35, 0.5357, 0.35, 0.5357, 0.375, 0.5357, 0.375, 0.5714, 0.35, 0.5714, 0.35, 0.5714, 0.375, 0.5714, 0.375, 0.6071, 0.35, 0.6071, 0.35, 0.6071, 0.375, 0.6071, 0.375, 0.6429, 0.35, 0.6429, 0.35, 0.6429, 0.375, 0.6429, 0.375, 0.6786, 0.35, 0.6786, 0.35, 0.6786, 0.375, 0.6786, 0.375, 0.7143, 0.35, 0.7143, 0.625, 0.925, 0.625, 0.95, 0.5893, 0.95, 0.5893, 0.925, 0.5893, 0.925, 0.5893, 0.95, 0.5536, 0.95, 0.5536, 0.925, 0.5536, 0.925, 0.5536, 0.95, 0.5179, 0.95, 0.5179, 0.925, 0.5179, 0.925, 0.5179, 0.95, 0.4821, 0.95, 0.4821, 0.925, 0.4821, 0.925, 0.4821, 0.95, 0.4464, 0.95, 0.4464, 0.925, 0.4464, 0.925, 0.4464, 0.95, 0.4107, 0.95, 0.4107, 0.925, 0.625, 0.9, 0.625, 0.925, 0.5893, 0.925, 0.5893, 0.9, 0.5893, 0.9, 0.5893, 0.925, 0.5536, 0.925, 0.5536, 0.9, 0.5536, 0.9, 0.5536, 0.925, 0.5179, 0.925, 0.5179, 0.9, 0.5179, 0.9, 0.5179, 0.925, 0.4821, 0.925, 0.4821, 0.9, 0.4821, 0.9, 0.4821, 0.925, 0.4464, 0.925, 0.4464, 0.9, 0.4464, 0.9, 0.4464, 0.925, 0.4107, 0.925, 0.4107, 0.9, 0.625, 0.875, 0.625, 0.9, 0.5893, 0.9, 0.5893, 0.875, 0.5893, 0.875, 0.5893, 0.9, 0.5536, 0.9, 0.5536, 0.875, 0.5536, 0.875, 0.5536, 0.9, 0.5179, 0.9, 0.5179, 0.875, 0.5179, 0.875, 0.5179, 0.9, 0.4821, 0.9, 0.4821, 0.875, 0.4821, 0.875, 0.4821, 0.9, 0.4464, 0.9, 0.4464, 0.875, 0.4464, 0.875, 0.4464, 0.9, 0.4107, 0.9, 0.4107, 0.875, 0.625, 0.85, 0.625, 0.875, 0.5893, 0.875, 0.5893, 0.85, 0.5893, 0.85, 0.5893, 0.875, 0.5536, 0.875, 0.5536, 0.85, 0.5536, 0.85, 0.5536, 0.875, 0.5179, 0.875, 0.5179, 0.85, 0.5179, 0.85, 0.5179, 0.875, 0.4821, 0.875, 0.4821, 0.85, 0.4821, 0.85, 0.4821, 0.875, 0.4464, 0.875, 0.4464, 0.85, 0.4464, 0.85, 0.4464, 0.875, 0.4107, 0.875, 0.4107, 0.85, 0.625, 0.825, 0.625, 0.85, 0.5893, 0.85, 0.5893, 0.825, 0.5893, 0.825, 0.5893, 0.85, 0.5536, 0.85, 0.5536, 0.825, 0.5536, 0.825, 0.5536, 0.85, 0.5179, 0.85, 0.5179, 0.825, 0.5179, 0.825, 0.5179, 0.85, 0.4821, 0.85, 0.4821, 0.825, 0.4821, 0.825, 0.4821, 0.85, 0.4464, 0.85, 0.4464, 0.825, 0.4464, 0.825, 0.4464, 0.85, 0.4107, 0.85, 0.4107, 0.825, 0.625, 0.8, 0.625, 0.825, 0.5893, 0.825, 0.5893, 0.8, 0.5893, 0.8, 0.5893, 0.825, 0.5536, 0.825, 0.5536, 0.8, 0.5536, 0.8, 0.5536, 0.825, 0.5179, 0.825, 0.5179, 0.8, 0.5179, 0.8, 0.5179, 0.825, 0.4821, 0.825, 0.4821, 0.8, 0.4821, 0.8, 0.4821, 0.825, 0.4464, 0.825, 0.4464, 0.8, 0.4464, 0.8, 0.4464, 0.825, 0.4107, 0.825, 0.4107, 0.8, 0.625, 0.775, 0.625, 0.8, 0.5893, 0.8, 0.5893, 0.775, 0.5893, 0.775, 0.5893, 0.8, 0.5536, 0.8, 0.5536, 0.775, 0.5536, 0.775, 0.5536, 0.8, 0.5179, 0.8, 0.5179, 0.775, 0.5179, 0.775, 0.5179, 0.8, 0.4821, 0.8, 0.4821, 0.775, 0.4821, 0.775, 0.4821, 0.8, 0.4464, 0.8, 0.4464, 0.775, 0.4464, 0.775, 0.4464, 0.8, 0.4107, 0.8, 0.4107, 0.775, 0.625, 0.75, 0.625, 0.775, 0.5893, 0.775, 0.5893, 0.75, 0.5893, 0.75, 0.5893, 0.775, 0.5536, 0.775, 0.5536, 0.75, 0.5536, 0.75, 0.5536, 0.775, 0.5179, 0.775, 0.5179, 0.75, 0.5179, 0.75, 0.5179, 0.775, 0.4821, 0.775, 0.4821, 0.75, 0.4821, 0.75, 0.4821, 0.775, 0.4464, 0.775, 0.4464, 0.75, 0.4464, 0.75, 0.4464, 0.775, 0.4107, 0.775, 0.4107, 0.75, 0.4107, 0.7143, 0.4464, 0.7143, 0.4464, 0.75, 0.4107, 0.75, 0.4107, 0.5, 0.4464, 0.5, 0.4464, 0.5357, 0.4107, 0.5357, 0.4107, 0.5357, 0.4464, 0.5357, 0.4464, 0.5714, 0.4107, 0.5714, 0.4107, 0.5714, 0.4464, 0.5714, 0.4464, 0.6071, 0.4107, 0.6071, 0.4107, 0.6071, 0.4464, 0.6071, 0.4464, 0.6429, 0.4107, 0.6429, 0.4107, 0.6429, 0.4464, 0.6429, 0.4464, 0.6786, 0.4107, 0.6786, 0.4107, 0.6786, 0.4464, 0.6786, 0.4464, 0.7143, 0.4107, 0.7143, 0.4821, 0.5357, 0.4821, 0.5, 0.5179, 0.5, 0.5179, 0.5357, 0.4821, 0.75, 0.4821, 0.7143, 0.5179, 0.7143, 0.5179, 0.75, 0.4821, 0.7143, 0.4821, 0.6786, 0.5179, 0.6786, 0.5179, 0.7143, 0.4821, 0.6786, 0.4821, 0.6429, 0.5179, 0.6429, 0.5179, 0.6786, 0.4821, 0.6429, 0.4821, 0.6071, 0.5179, 0.6071, 0.5179, 0.6429, 0.4821, 0.6071, 0.4821, 0.5714, 0.5179, 0.5714, 0.5179, 0.6071, 0.4821, 0.5714, 0.4821, 0.5357, 0.5179, 0.5357, 0.5179, 0.5714, 0.5536, 0.7143, 0.5893, 0.7143, 0.5893, 0.75, 0.5536, 0.75, 0.5536, 0.5, 0.5893, 0.5, 0.5893, 0.5357, 0.5536, 0.5357, 0.5536, 0.5357, 0.5893, 0.5357, 0.5893, 0.5714, 0.5536, 0.5714, 0.5536, 0.5714, 0.5893, 0.5714, 0.5893, 0.6071, 0.5536, 0.6071, 0.5536, 0.6071, 0.5893, 0.6071, 0.5893, 0.6429, 0.5536, 0.6429, 0.5536, 0.6429, 0.5893, 0.6429, 0.5893, 0.6786, 0.5536, 0.6786, 0.5536, 0.6786, 0.5893, 0.6786, 0.5893, 0.7143, 0.5536, 0.7143, 0.625, 0.75, 0.5893, 0.75, 0.5893, 0.7143, 0.625, 0.7143, 0.625, 0.7143, 0.5893, 0.7143, 0.5893, 0.6786, 0.625, 0.6786, 0.625, 0.6786, 0.5893, 0.6786, 0.5893, 0.6429, 0.625, 0.6429, 0.625, 0.6429, 0.5893, 0.6429, 0.5893, 0.6071, 0.625, 0.6071, 0.625, 0.6071, 0.5893, 0.6071, 0.5893, 0.5714, 0.625, 0.5714, 0.625, 0.5714, 0.5893, 0.5714, 0.5893, 0.5357, 0.625, 0.5357, 0.625, 0.5357, 0.5893, 0.5357, 0.5893, 0.5, 0.625, 0.5, 0.5536, 0.5, 0.5536, 0.5357, 0.5179, 0.5357, 0.5179, 0.5, 0.5179, 0.5714, 0.5179, 0.5357, 0.5536, 0.5357, 0.5536, 0.5714, 0.5179, 0.6071, 0.5179, 0.5714, 0.5536, 0.5714, 0.5536, 0.6071, 0.5179, 0.6429, 0.5179, 0.6071, 0.5536, 0.6071, 0.5536, 0.6429, 0.5179, 0.6786, 0.5179, 0.6429, 0.5536, 0.6429, 0.5536, 0.6786, 0.5536, 0.75, 0.5179, 0.75, 0.5179, 0.7143, 0.5536, 0.7143, 0.5179, 0.7143, 0.5179, 0.6786, 0.5536, 0.6786, 0.5536, 0.7143, 0.4821, 0.75, 0.4464, 0.75, 0.4464, 0.7143, 0.4821, 0.7143, 0.4464, 0.7143, 0.4464, 0.6786, 0.4821, 0.6786, 0.4821, 0.7143, 0.4464, 0.6786, 0.4464, 0.6429, 0.4821, 0.6429, 0.4821, 0.6786, 0.4464, 0.6429, 0.4464, 0.6071, 0.4821, 0.6071, 0.4821, 0.6429, 0.4464, 0.6071, 0.4464, 0.5714, 0.4821, 0.5714, 0.4821, 0.6071, 0.4464, 0.5714, 0.4464, 0.5357, 0.4821, 0.5357, 0.4821, 0.5714, 0.4821, 0.5, 0.4821, 0.5357, 0.4464, 0.5357, 0.4464, 0.5, 0.4107, 0.75, 0.375, 0.75, 0.375, 0.7143, 0.4107, 0.7143, 0.375, 0.7143, 0.375, 0.6786, 0.4107, 0.6786, 0.4107, 0.7143, 0.375, 0.6786, 0.375, 0.6429, 0.4107, 0.6429, 0.4107, 0.6786, 0.375, 0.6429, 0.375, 0.6071, 0.4107, 0.6071, 0.4107, 0.6429, 0.375, 0.6071, 0.375, 0.5714, 0.4107, 0.5714, 0.4107, 0.6071, 0.375, 0.5714, 0.375, 0.5357, 0.4107, 0.5357, 0.4107, 0.5714, 0.4107, 0.5, 0.4107, 0.5357, 0.375, 0.5357, 0.375, 0.5, 0.125, 0.5714, 0.125, 0.5357, 0.15, 0.5357, 0.15, 0.5714, 0.125, 0.6071, 0.125, 0.5714, 0.15, 0.5714, 0.15, 0.6071, 0.125, 0.6429, 0.125, 0.6071, 0.15, 0.6071, 0.15, 0.6429, 0.125, 0.6786, 0.125, 0.6429, 0.15, 0.6429, 0.15, 0.6786, 0.125, 0.7143, 0.125, 0.6786, 0.15, 0.6786, 0.15, 0.7143, 0.375, 1.0, 0.125, 0.7143, 0.15, 0.7143, 0.375, 0.975, 0.4821, 0.975, 0.4821, 0.95, 0.5179, 0.95, 0.5179, 0.975, 0.5179, 0.975, 0.5179, 0.95, 0.5536, 0.95, 0.0, 0.0, 0.0, 0.0, 0.0, 0.0, 0.5893, 0.95, 0.5893, 0.975, 0.625, 0.95, 0.625, 0.975, 0.5893, 0.975, 0.5893, 0.95, 0.875, 0.75, 0.85, 0.75, 0.85, 0.7143, 0.875, 0.7143, 0.875, 0.7143, 0.85, 0.7143, 0.85, 0.6786, 0.875, 0.6786, 0.875, 0.6786, 0.85, 0.6786, 0.85, 0.6429, 0.875, 0.6429, 0.875, 0.6429, 0.85, 0.6429, 0.85, 0.6071, 0.875, 0.6071, 0.875, 0.6071, 0.85, 0.6071, 0.85, 0.5714, 0.875, 0.5714, 0.875, 0.5714, 0.85, 0.5714, 0.85, 0.5357, 0.875, 0.5357, 0.875, 0.5357, 0.85, 0.5357, 0.85, 0.5, 0.625, 0.25, 0.375, 0.3, 0.375, 0.275, 0.4107, 0.275, 0.4107, 0.3, 0.4107, 0.275, 0.4464, 0.275, 0.4464, 0.3, 0.4107, 0.3, 0.4464, 0.275, 0.4821, 0.275, 0.4821, 0.3, 0.4464, 0.3, 0.4821, 0.275, 0.5179, 0.275, 0.5179, 0.3, 0.4821, 0.3, 0.5179, 0.275, 0.5536, 0.275, 0.5536, 0.3, 0.5179, 0.3, 0.5536, 0.275, 0.5893, 0.275, 0.5893, 0.3, 0.5536, 0.3, 0.625, 0.3, 0.5893, 0.3, 0.5893, 0.275, 0.625, 0.275])
me_cube.materials.append(mat_brown)
me_cube.materials.append(mat_yellow)
me_cube.materials.append(mat_black)
me_cube.materials.append(mat_blue)
me_cube.use_mirror_vertex_groups = False
me_cube.update()

# ---- objects
ob_cube = bpy.data.objects.new('Cube', me_cube)
ob_light = bpy.data.objects.new('Light', light_light)
ob_camera = bpy.data.objects.new('Camera', cam_camera)

# ---- transforms, parenting, visibility, modifiers, constraints
ob_cube.location = (0.0, 0.0, 0.0)
ob_cube.scale = (1.0, 0.7, 0.7)
ob_cube.lock_rotations_4d = False
ob_cube.empty_display_type = 'ARROWS'
ob_cube.lineart.crease_threshold = 0.0
ob_light.location = (4.076, 1.005, 5.904)
ob_light.rotation_euler = (0.6503, 0.05522, 1.866)
ob_light.lock_rotations_4d = False
ob_light.empty_display_type = 'ARROWS'
ob_light.color = (0.0, 0.0, 0.0, 0.0)
ob_light.lineart.crease_threshold = 0.0
ob_camera.location = (7.359, -6.926, 4.958)
ob_camera.rotation_euler = (1.109, 0.0, 0.8149)
ob_camera.lock_rotations_4d = False
ob_camera.empty_display_type = 'ARROWS'
ob_camera.color = (0.0, 0.0, 0.0, 0.0)
ob_camera.display_type = 'WIRE'
ob_camera.lineart.crease_threshold = 0.0

# ---- collection membership
col_collection.objects.link(ob_cube)
col_collection.objects.link(ob_light)
col_collection.objects.link(ob_camera)

# ---- scene / render settings (as saved in the file)
scene.camera = ob_camera
scene.frame_start = 1; scene.frame_end = 250; scene.frame_set(1)
scene.render.engine = 'BLENDER_EEVEE_NEXT'
bpy.context.view_layer.update()
